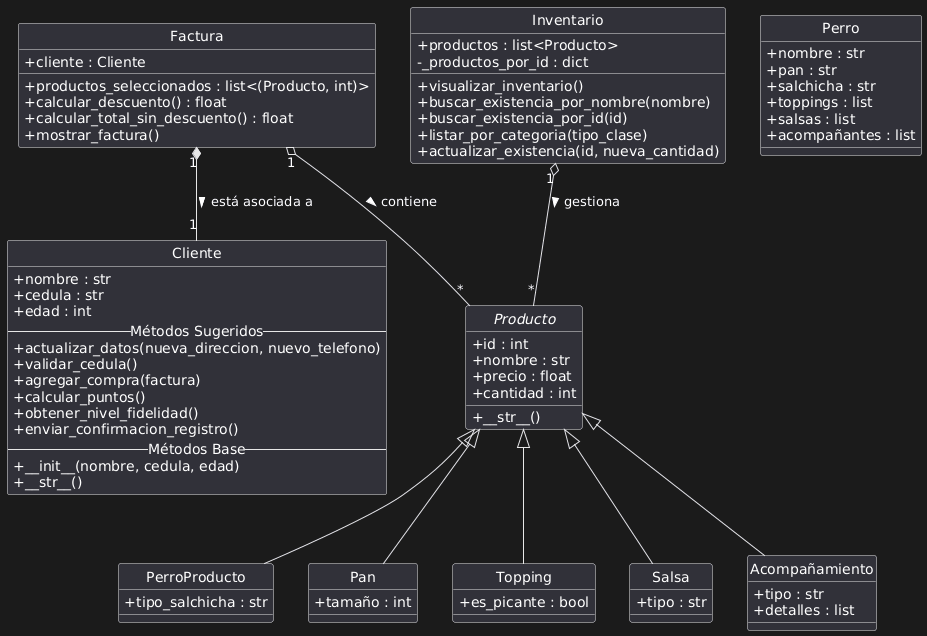

The diagram above was rendered by PlantUML. Its source (embedded in the PNG):
@startuml
' Configuración de estilo
skinparam classAttributeIconSize 0
hide circle

' 1. Clase Base
abstract class Producto {
  + id : int
  + nombre : str
  + precio : float
  + cantidad : int
  + __str__()
}

' 2. Clases de Ingredientes (Herencia)
class PerroProducto {
  + tipo_salchicha : str
}

class Pan {
  + tamaño : int
}

class Topping {
  + es_picante : bool
}

class Salsa {
  + tipo : str
}

class Acompañamiento {
  + tipo : str
  + detalles : list
}

' Definición de Herencia (flecha triangular sólida)
Producto <|-- PerroProducto
Producto <|-- Pan
Producto <|-- Topping
Producto <|-- Salsa
Producto <|-- Acompañamiento

' 3. Clases Principales de la Aplicación
class Cliente {
  + nombre : str
  + cedula : str
  + edad : int
  -- Métodos Sugeridos --
  + actualizar_datos(nueva_direccion, nuevo_telefono)
  + validar_cedula()
  + agregar_compra(factura)
  + calcular_puntos()
  + obtener_nivel_fidelidad()
  + enviar_confirmacion_registro()
  -- Métodos Base --
  + __init__(nombre, cedula, edad)
  + __str__()
}

class Perro {
  + nombre : str
  + pan : str
  + salchicha : str
  + toppings : list
  + salsas : list
  + acompañantes : list
}

class Factura {
  + cliente : Cliente
  + productos_seleccionados : list<(Producto, int)>
  + calcular_descuento() : float
  + calcular_total_sin_descuento() : float
  + mostrar_factura()
}

class Inventario {
  + productos : list<Producto>
  - _productos_por_id : dict
  + visualizar_inventario()
  + buscar_existencia_por_nombre(nombre)
  + buscar_existencia_por_id(id)
  + listar_por_categoria(tipo_clase)
  + actualizar_existencia(id, nueva_cantidad)
}

' Relaciones entre Clases Principales

' Factura tiene un Cliente (Asociación/Composición: diamante relleno)
Factura "1" *-- "1" Cliente : está asociada a >

' Factura contiene una lista de Productos (Asociación/Agregación: diamante vacío)
Factura "1" o-- "*" Producto : contiene >

' Inventario contiene una colección de Productos (Agregación: diamante vacío)
Inventario "1" o-- "*" Producto : gestiona >
@enduml